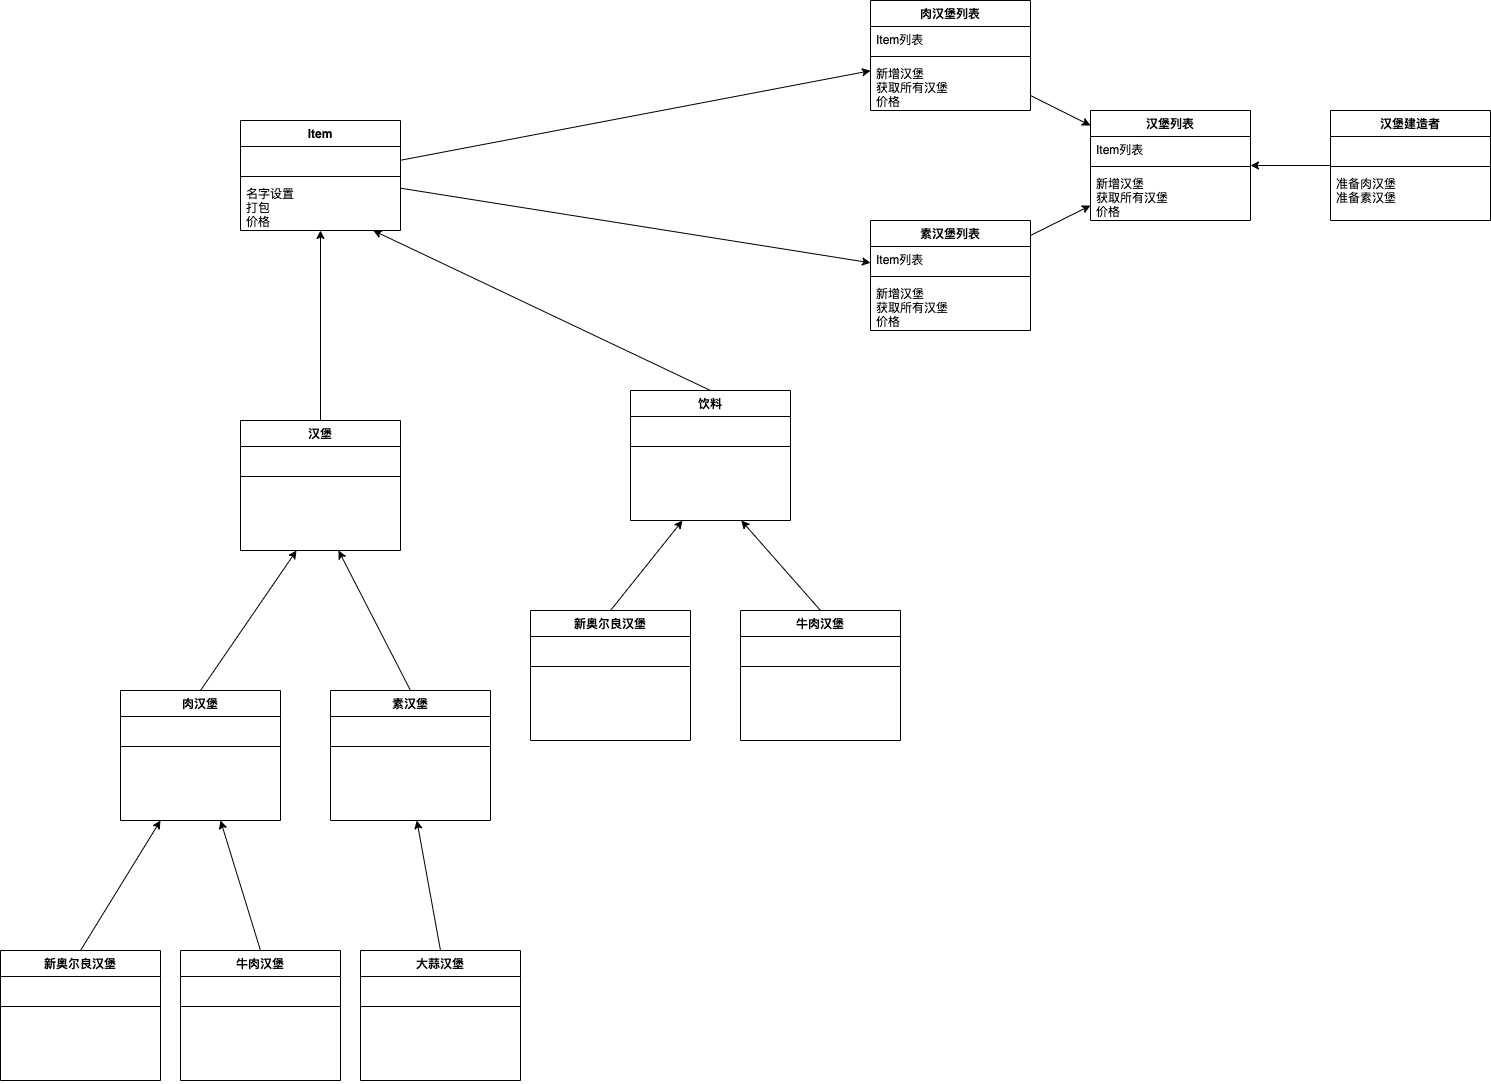

The diagram above was exported from draw.io. Its source (the exported page's mxGraphModel, read from the mxfile embedded in the PNG):
<mxGraphModel dx="1937" dy="1345" grid="1" gridSize="10" guides="1" tooltips="1" connect="1" arrows="1" fold="1" page="1" pageScale="1" pageWidth="1200" pageHeight="1600" math="0" shadow="0">
  <root>
    <mxCell id="0" />
    <mxCell id="1" parent="0" />
    <mxCell id="19" value="" style="edgeStyle=none;html=1;" edge="1" parent="1" source="11" target="15">
      <mxGeometry relative="1" as="geometry" />
    </mxCell>
    <mxCell id="11" value="汉堡建造者" style="swimlane;fontStyle=1;align=center;verticalAlign=top;childLayout=stackLayout;horizontal=1;startSize=26;horizontalStack=0;resizeParent=1;resizeParentMax=0;resizeLast=0;collapsible=1;marginBottom=0;" vertex="1" parent="1">
      <mxGeometry x="530" y="450" width="160" height="110" as="geometry" />
    </mxCell>
    <mxCell id="12" value="  " style="text;strokeColor=none;fillColor=none;align=left;verticalAlign=top;spacingLeft=4;spacingRight=4;overflow=hidden;rotatable=0;points=[[0,0.5],[1,0.5]];portConstraint=eastwest;" vertex="1" parent="11">
      <mxGeometry y="26" width="160" height="26" as="geometry" />
    </mxCell>
    <mxCell id="13" value="" style="line;strokeWidth=1;fillColor=none;align=left;verticalAlign=middle;spacingTop=-1;spacingLeft=3;spacingRight=3;rotatable=0;labelPosition=right;points=[];portConstraint=eastwest;" vertex="1" parent="11">
      <mxGeometry y="52" width="160" height="8" as="geometry" />
    </mxCell>
    <mxCell id="14" value="准备肉汉堡&#10;准备素汉堡" style="text;strokeColor=none;fillColor=none;align=left;verticalAlign=top;spacingLeft=4;spacingRight=4;overflow=hidden;rotatable=0;points=[[0,0.5],[1,0.5]];portConstraint=eastwest;" vertex="1" parent="11">
      <mxGeometry y="60" width="160" height="50" as="geometry" />
    </mxCell>
    <mxCell id="15" value="汉堡列表" style="swimlane;fontStyle=1;align=center;verticalAlign=top;childLayout=stackLayout;horizontal=1;startSize=26;horizontalStack=0;resizeParent=1;resizeParentMax=0;resizeLast=0;collapsible=1;marginBottom=0;" vertex="1" parent="1">
      <mxGeometry x="290" y="450" width="160" height="110" as="geometry" />
    </mxCell>
    <mxCell id="16" value="Item列表" style="text;strokeColor=none;fillColor=none;align=left;verticalAlign=top;spacingLeft=4;spacingRight=4;overflow=hidden;rotatable=0;points=[[0,0.5],[1,0.5]];portConstraint=eastwest;" vertex="1" parent="15">
      <mxGeometry y="26" width="160" height="26" as="geometry" />
    </mxCell>
    <mxCell id="17" value="" style="line;strokeWidth=1;fillColor=none;align=left;verticalAlign=middle;spacingTop=-1;spacingLeft=3;spacingRight=3;rotatable=0;labelPosition=right;points=[];portConstraint=eastwest;" vertex="1" parent="15">
      <mxGeometry y="52" width="160" height="8" as="geometry" />
    </mxCell>
    <mxCell id="18" value="新增汉堡&#10;获取所有汉堡&#10;价格" style="text;strokeColor=none;fillColor=none;align=left;verticalAlign=top;spacingLeft=4;spacingRight=4;overflow=hidden;rotatable=0;points=[[0,0.5],[1,0.5]];portConstraint=eastwest;" vertex="1" parent="15">
      <mxGeometry y="60" width="160" height="50" as="geometry" />
    </mxCell>
    <mxCell id="79" style="edgeStyle=none;html=1;" edge="1" parent="1" source="20" target="69">
      <mxGeometry relative="1" as="geometry" />
    </mxCell>
    <mxCell id="80" style="edgeStyle=none;html=1;" edge="1" parent="1" source="20" target="73">
      <mxGeometry relative="1" as="geometry" />
    </mxCell>
    <mxCell id="20" value="Item" style="swimlane;fontStyle=1;align=center;verticalAlign=top;childLayout=stackLayout;horizontal=1;startSize=26;horizontalStack=0;resizeParent=1;resizeParentMax=0;resizeLast=0;collapsible=1;marginBottom=0;" vertex="1" parent="1">
      <mxGeometry x="-560" y="460" width="160" height="110" as="geometry" />
    </mxCell>
    <mxCell id="21" value="  " style="text;strokeColor=none;fillColor=none;align=left;verticalAlign=top;spacingLeft=4;spacingRight=4;overflow=hidden;rotatable=0;points=[[0,0.5],[1,0.5]];portConstraint=eastwest;" vertex="1" parent="20">
      <mxGeometry y="26" width="160" height="26" as="geometry" />
    </mxCell>
    <mxCell id="22" value="" style="line;strokeWidth=1;fillColor=none;align=left;verticalAlign=middle;spacingTop=-1;spacingLeft=3;spacingRight=3;rotatable=0;labelPosition=right;points=[];portConstraint=eastwest;" vertex="1" parent="20">
      <mxGeometry y="52" width="160" height="8" as="geometry" />
    </mxCell>
    <mxCell id="23" value="名字设置&#10;打包&#10;价格" style="text;strokeColor=none;fillColor=none;align=left;verticalAlign=top;spacingLeft=4;spacingRight=4;overflow=hidden;rotatable=0;points=[[0,0.5],[1,0.5]];portConstraint=eastwest;" vertex="1" parent="20">
      <mxGeometry y="60" width="160" height="50" as="geometry" />
    </mxCell>
    <mxCell id="105" style="edgeStyle=none;html=1;exitX=0.5;exitY=0;exitDx=0;exitDy=0;" edge="1" parent="1" source="39" target="103">
      <mxGeometry relative="1" as="geometry">
        <mxPoint x="-530" y="960" as="targetPoint" />
      </mxGeometry>
    </mxCell>
    <mxCell id="39" value="肉汉堡" style="swimlane;fontStyle=1;align=center;verticalAlign=top;childLayout=stackLayout;horizontal=1;startSize=26;horizontalStack=0;resizeParent=1;resizeParentMax=0;resizeLast=0;collapsible=1;marginBottom=0;" vertex="1" parent="1">
      <mxGeometry x="-680" y="1030" width="160" height="130" as="geometry" />
    </mxCell>
    <mxCell id="40" value=" " style="text;strokeColor=none;fillColor=none;align=left;verticalAlign=top;spacingLeft=4;spacingRight=4;overflow=hidden;rotatable=0;points=[[0,0.5],[1,0.5]];portConstraint=eastwest;" vertex="1" parent="39">
      <mxGeometry y="26" width="160" height="26" as="geometry" />
    </mxCell>
    <mxCell id="41" value="" style="line;strokeWidth=1;fillColor=none;align=left;verticalAlign=middle;spacingTop=-1;spacingLeft=3;spacingRight=3;rotatable=0;labelPosition=right;points=[];portConstraint=eastwest;" vertex="1" parent="39">
      <mxGeometry y="52" width="160" height="8" as="geometry" />
    </mxCell>
    <mxCell id="42" value=" " style="text;strokeColor=none;fillColor=none;align=left;verticalAlign=top;spacingLeft=4;spacingRight=4;overflow=hidden;rotatable=0;points=[[0,0.5],[1,0.5]];portConstraint=eastwest;" vertex="1" parent="39">
      <mxGeometry y="60" width="160" height="70" as="geometry" />
    </mxCell>
    <mxCell id="68" style="edgeStyle=none;html=1;exitX=0.5;exitY=0;exitDx=0;exitDy=0;" edge="1" parent="1" source="43" target="23">
      <mxGeometry relative="1" as="geometry" />
    </mxCell>
    <mxCell id="43" value="饮料" style="swimlane;fontStyle=1;align=center;verticalAlign=top;childLayout=stackLayout;horizontal=1;startSize=26;horizontalStack=0;resizeParent=1;resizeParentMax=0;resizeLast=0;collapsible=1;marginBottom=0;" vertex="1" parent="1">
      <mxGeometry x="-170" y="730" width="160" height="130" as="geometry" />
    </mxCell>
    <mxCell id="44" value=" " style="text;strokeColor=none;fillColor=none;align=left;verticalAlign=top;spacingLeft=4;spacingRight=4;overflow=hidden;rotatable=0;points=[[0,0.5],[1,0.5]];portConstraint=eastwest;" vertex="1" parent="43">
      <mxGeometry y="26" width="160" height="26" as="geometry" />
    </mxCell>
    <mxCell id="45" value="" style="line;strokeWidth=1;fillColor=none;align=left;verticalAlign=middle;spacingTop=-1;spacingLeft=3;spacingRight=3;rotatable=0;labelPosition=right;points=[];portConstraint=eastwest;" vertex="1" parent="43">
      <mxGeometry y="52" width="160" height="8" as="geometry" />
    </mxCell>
    <mxCell id="46" value=" " style="text;strokeColor=none;fillColor=none;align=left;verticalAlign=top;spacingLeft=4;spacingRight=4;overflow=hidden;rotatable=0;points=[[0,0.5],[1,0.5]];portConstraint=eastwest;" vertex="1" parent="43">
      <mxGeometry y="60" width="160" height="70" as="geometry" />
    </mxCell>
    <mxCell id="63" style="edgeStyle=none;html=1;exitX=0.5;exitY=0;exitDx=0;exitDy=0;" edge="1" parent="1" source="48" target="39">
      <mxGeometry relative="1" as="geometry">
        <Array as="points" />
      </mxGeometry>
    </mxCell>
    <mxCell id="48" value="新奥尔良汉堡" style="swimlane;fontStyle=1;align=center;verticalAlign=top;childLayout=stackLayout;horizontal=1;startSize=26;horizontalStack=0;resizeParent=1;resizeParentMax=0;resizeLast=0;collapsible=1;marginBottom=0;" vertex="1" parent="1">
      <mxGeometry x="-800" y="1290" width="160" height="130" as="geometry" />
    </mxCell>
    <mxCell id="49" value=" " style="text;strokeColor=none;fillColor=none;align=left;verticalAlign=top;spacingLeft=4;spacingRight=4;overflow=hidden;rotatable=0;points=[[0,0.5],[1,0.5]];portConstraint=eastwest;" vertex="1" parent="48">
      <mxGeometry y="26" width="160" height="26" as="geometry" />
    </mxCell>
    <mxCell id="50" value="" style="line;strokeWidth=1;fillColor=none;align=left;verticalAlign=middle;spacingTop=-1;spacingLeft=3;spacingRight=3;rotatable=0;labelPosition=right;points=[];portConstraint=eastwest;" vertex="1" parent="48">
      <mxGeometry y="52" width="160" height="8" as="geometry" />
    </mxCell>
    <mxCell id="51" value=" " style="text;strokeColor=none;fillColor=none;align=left;verticalAlign=top;spacingLeft=4;spacingRight=4;overflow=hidden;rotatable=0;points=[[0,0.5],[1,0.5]];portConstraint=eastwest;" vertex="1" parent="48">
      <mxGeometry y="60" width="160" height="70" as="geometry" />
    </mxCell>
    <mxCell id="64" style="edgeStyle=none;html=1;exitX=0.5;exitY=0;exitDx=0;exitDy=0;" edge="1" parent="1" source="52" target="39">
      <mxGeometry relative="1" as="geometry">
        <Array as="points" />
      </mxGeometry>
    </mxCell>
    <mxCell id="52" value="牛肉汉堡" style="swimlane;fontStyle=1;align=center;verticalAlign=top;childLayout=stackLayout;horizontal=1;startSize=26;horizontalStack=0;resizeParent=1;resizeParentMax=0;resizeLast=0;collapsible=1;marginBottom=0;" vertex="1" parent="1">
      <mxGeometry x="-620" y="1290" width="160" height="130" as="geometry" />
    </mxCell>
    <mxCell id="53" value=" " style="text;strokeColor=none;fillColor=none;align=left;verticalAlign=top;spacingLeft=4;spacingRight=4;overflow=hidden;rotatable=0;points=[[0,0.5],[1,0.5]];portConstraint=eastwest;" vertex="1" parent="52">
      <mxGeometry y="26" width="160" height="26" as="geometry" />
    </mxCell>
    <mxCell id="54" value="" style="line;strokeWidth=1;fillColor=none;align=left;verticalAlign=middle;spacingTop=-1;spacingLeft=3;spacingRight=3;rotatable=0;labelPosition=right;points=[];portConstraint=eastwest;" vertex="1" parent="52">
      <mxGeometry y="52" width="160" height="8" as="geometry" />
    </mxCell>
    <mxCell id="55" value=" " style="text;strokeColor=none;fillColor=none;align=left;verticalAlign=top;spacingLeft=4;spacingRight=4;overflow=hidden;rotatable=0;points=[[0,0.5],[1,0.5]];portConstraint=eastwest;" vertex="1" parent="52">
      <mxGeometry y="60" width="160" height="70" as="geometry" />
    </mxCell>
    <mxCell id="77" style="edgeStyle=none;html=1;" edge="1" parent="1" source="69" target="15">
      <mxGeometry relative="1" as="geometry" />
    </mxCell>
    <mxCell id="69" value="肉汉堡列表" style="swimlane;fontStyle=1;align=center;verticalAlign=top;childLayout=stackLayout;horizontal=1;startSize=26;horizontalStack=0;resizeParent=1;resizeParentMax=0;resizeLast=0;collapsible=1;marginBottom=0;" vertex="1" parent="1">
      <mxGeometry x="70" y="340" width="160" height="110" as="geometry" />
    </mxCell>
    <mxCell id="70" value="Item列表" style="text;strokeColor=none;fillColor=none;align=left;verticalAlign=top;spacingLeft=4;spacingRight=4;overflow=hidden;rotatable=0;points=[[0,0.5],[1,0.5]];portConstraint=eastwest;" vertex="1" parent="69">
      <mxGeometry y="26" width="160" height="26" as="geometry" />
    </mxCell>
    <mxCell id="71" value="" style="line;strokeWidth=1;fillColor=none;align=left;verticalAlign=middle;spacingTop=-1;spacingLeft=3;spacingRight=3;rotatable=0;labelPosition=right;points=[];portConstraint=eastwest;" vertex="1" parent="69">
      <mxGeometry y="52" width="160" height="8" as="geometry" />
    </mxCell>
    <mxCell id="72" value="新增汉堡&#10;获取所有汉堡&#10;价格" style="text;strokeColor=none;fillColor=none;align=left;verticalAlign=top;spacingLeft=4;spacingRight=4;overflow=hidden;rotatable=0;points=[[0,0.5],[1,0.5]];portConstraint=eastwest;" vertex="1" parent="69">
      <mxGeometry y="60" width="160" height="50" as="geometry" />
    </mxCell>
    <mxCell id="78" style="edgeStyle=none;html=1;" edge="1" parent="1" source="73" target="15">
      <mxGeometry relative="1" as="geometry" />
    </mxCell>
    <mxCell id="73" value="素汉堡列表" style="swimlane;fontStyle=1;align=center;verticalAlign=top;childLayout=stackLayout;horizontal=1;startSize=26;horizontalStack=0;resizeParent=1;resizeParentMax=0;resizeLast=0;collapsible=1;marginBottom=0;" vertex="1" parent="1">
      <mxGeometry x="70" y="560" width="160" height="110" as="geometry" />
    </mxCell>
    <mxCell id="74" value="Item列表" style="text;strokeColor=none;fillColor=none;align=left;verticalAlign=top;spacingLeft=4;spacingRight=4;overflow=hidden;rotatable=0;points=[[0,0.5],[1,0.5]];portConstraint=eastwest;" vertex="1" parent="73">
      <mxGeometry y="26" width="160" height="26" as="geometry" />
    </mxCell>
    <mxCell id="75" value="" style="line;strokeWidth=1;fillColor=none;align=left;verticalAlign=middle;spacingTop=-1;spacingLeft=3;spacingRight=3;rotatable=0;labelPosition=right;points=[];portConstraint=eastwest;" vertex="1" parent="73">
      <mxGeometry y="52" width="160" height="8" as="geometry" />
    </mxCell>
    <mxCell id="76" value="新增汉堡&#10;获取所有汉堡&#10;价格" style="text;strokeColor=none;fillColor=none;align=left;verticalAlign=top;spacingLeft=4;spacingRight=4;overflow=hidden;rotatable=0;points=[[0,0.5],[1,0.5]];portConstraint=eastwest;" vertex="1" parent="73">
      <mxGeometry y="60" width="160" height="50" as="geometry" />
    </mxCell>
    <mxCell id="89" style="edgeStyle=none;html=1;exitX=0.5;exitY=0;exitDx=0;exitDy=0;" edge="1" parent="1" source="81" target="46">
      <mxGeometry relative="1" as="geometry" />
    </mxCell>
    <mxCell id="81" value="新奥尔良汉堡" style="swimlane;fontStyle=1;align=center;verticalAlign=top;childLayout=stackLayout;horizontal=1;startSize=26;horizontalStack=0;resizeParent=1;resizeParentMax=0;resizeLast=0;collapsible=1;marginBottom=0;" vertex="1" parent="1">
      <mxGeometry x="-270" y="950" width="160" height="130" as="geometry" />
    </mxCell>
    <mxCell id="82" value=" " style="text;strokeColor=none;fillColor=none;align=left;verticalAlign=top;spacingLeft=4;spacingRight=4;overflow=hidden;rotatable=0;points=[[0,0.5],[1,0.5]];portConstraint=eastwest;" vertex="1" parent="81">
      <mxGeometry y="26" width="160" height="26" as="geometry" />
    </mxCell>
    <mxCell id="83" value="" style="line;strokeWidth=1;fillColor=none;align=left;verticalAlign=middle;spacingTop=-1;spacingLeft=3;spacingRight=3;rotatable=0;labelPosition=right;points=[];portConstraint=eastwest;" vertex="1" parent="81">
      <mxGeometry y="52" width="160" height="8" as="geometry" />
    </mxCell>
    <mxCell id="84" value=" " style="text;strokeColor=none;fillColor=none;align=left;verticalAlign=top;spacingLeft=4;spacingRight=4;overflow=hidden;rotatable=0;points=[[0,0.5],[1,0.5]];portConstraint=eastwest;" vertex="1" parent="81">
      <mxGeometry y="60" width="160" height="70" as="geometry" />
    </mxCell>
    <mxCell id="90" style="edgeStyle=none;html=1;exitX=0.5;exitY=0;exitDx=0;exitDy=0;" edge="1" parent="1" source="85" target="46">
      <mxGeometry relative="1" as="geometry" />
    </mxCell>
    <mxCell id="85" value="牛肉汉堡" style="swimlane;fontStyle=1;align=center;verticalAlign=top;childLayout=stackLayout;horizontal=1;startSize=26;horizontalStack=0;resizeParent=1;resizeParentMax=0;resizeLast=0;collapsible=1;marginBottom=0;" vertex="1" parent="1">
      <mxGeometry x="-60" y="950" width="160" height="130" as="geometry" />
    </mxCell>
    <mxCell id="86" value=" " style="text;strokeColor=none;fillColor=none;align=left;verticalAlign=top;spacingLeft=4;spacingRight=4;overflow=hidden;rotatable=0;points=[[0,0.5],[1,0.5]];portConstraint=eastwest;" vertex="1" parent="85">
      <mxGeometry y="26" width="160" height="26" as="geometry" />
    </mxCell>
    <mxCell id="87" value="" style="line;strokeWidth=1;fillColor=none;align=left;verticalAlign=middle;spacingTop=-1;spacingLeft=3;spacingRight=3;rotatable=0;labelPosition=right;points=[];portConstraint=eastwest;" vertex="1" parent="85">
      <mxGeometry y="52" width="160" height="8" as="geometry" />
    </mxCell>
    <mxCell id="88" value=" " style="text;strokeColor=none;fillColor=none;align=left;verticalAlign=top;spacingLeft=4;spacingRight=4;overflow=hidden;rotatable=0;points=[[0,0.5],[1,0.5]];portConstraint=eastwest;" vertex="1" parent="85">
      <mxGeometry y="60" width="160" height="70" as="geometry" />
    </mxCell>
    <mxCell id="104" style="edgeStyle=none;html=1;exitX=0.5;exitY=0;exitDx=0;exitDy=0;" edge="1" parent="1" source="91" target="103">
      <mxGeometry relative="1" as="geometry" />
    </mxCell>
    <mxCell id="91" value="素汉堡" style="swimlane;fontStyle=1;align=center;verticalAlign=top;childLayout=stackLayout;horizontal=1;startSize=26;horizontalStack=0;resizeParent=1;resizeParentMax=0;resizeLast=0;collapsible=1;marginBottom=0;" vertex="1" parent="1">
      <mxGeometry x="-470" y="1030" width="160" height="130" as="geometry" />
    </mxCell>
    <mxCell id="92" value=" " style="text;strokeColor=none;fillColor=none;align=left;verticalAlign=top;spacingLeft=4;spacingRight=4;overflow=hidden;rotatable=0;points=[[0,0.5],[1,0.5]];portConstraint=eastwest;" vertex="1" parent="91">
      <mxGeometry y="26" width="160" height="26" as="geometry" />
    </mxCell>
    <mxCell id="93" value="" style="line;strokeWidth=1;fillColor=none;align=left;verticalAlign=middle;spacingTop=-1;spacingLeft=3;spacingRight=3;rotatable=0;labelPosition=right;points=[];portConstraint=eastwest;" vertex="1" parent="91">
      <mxGeometry y="52" width="160" height="8" as="geometry" />
    </mxCell>
    <mxCell id="94" value=" " style="text;strokeColor=none;fillColor=none;align=left;verticalAlign=top;spacingLeft=4;spacingRight=4;overflow=hidden;rotatable=0;points=[[0,0.5],[1,0.5]];portConstraint=eastwest;" vertex="1" parent="91">
      <mxGeometry y="60" width="160" height="70" as="geometry" />
    </mxCell>
    <mxCell id="99" style="edgeStyle=none;html=1;exitX=0.5;exitY=0;exitDx=0;exitDy=0;" edge="1" parent="1" source="95" target="94">
      <mxGeometry relative="1" as="geometry" />
    </mxCell>
    <mxCell id="95" value="大蒜汉堡" style="swimlane;fontStyle=1;align=center;verticalAlign=top;childLayout=stackLayout;horizontal=1;startSize=26;horizontalStack=0;resizeParent=1;resizeParentMax=0;resizeLast=0;collapsible=1;marginBottom=0;" vertex="1" parent="1">
      <mxGeometry x="-440" y="1290" width="160" height="130" as="geometry" />
    </mxCell>
    <mxCell id="96" value=" " style="text;strokeColor=none;fillColor=none;align=left;verticalAlign=top;spacingLeft=4;spacingRight=4;overflow=hidden;rotatable=0;points=[[0,0.5],[1,0.5]];portConstraint=eastwest;" vertex="1" parent="95">
      <mxGeometry y="26" width="160" height="26" as="geometry" />
    </mxCell>
    <mxCell id="97" value="" style="line;strokeWidth=1;fillColor=none;align=left;verticalAlign=middle;spacingTop=-1;spacingLeft=3;spacingRight=3;rotatable=0;labelPosition=right;points=[];portConstraint=eastwest;" vertex="1" parent="95">
      <mxGeometry y="52" width="160" height="8" as="geometry" />
    </mxCell>
    <mxCell id="98" value=" " style="text;strokeColor=none;fillColor=none;align=left;verticalAlign=top;spacingLeft=4;spacingRight=4;overflow=hidden;rotatable=0;points=[[0,0.5],[1,0.5]];portConstraint=eastwest;" vertex="1" parent="95">
      <mxGeometry y="60" width="160" height="70" as="geometry" />
    </mxCell>
    <mxCell id="106" style="edgeStyle=none;html=1;exitX=0.5;exitY=0;exitDx=0;exitDy=0;" edge="1" parent="1" source="100" target="23">
      <mxGeometry relative="1" as="geometry" />
    </mxCell>
    <mxCell id="100" value="汉堡" style="swimlane;fontStyle=1;align=center;verticalAlign=top;childLayout=stackLayout;horizontal=1;startSize=26;horizontalStack=0;resizeParent=1;resizeParentMax=0;resizeLast=0;collapsible=1;marginBottom=0;" vertex="1" parent="1">
      <mxGeometry x="-560" y="760" width="160" height="130" as="geometry" />
    </mxCell>
    <mxCell id="101" value=" " style="text;strokeColor=none;fillColor=none;align=left;verticalAlign=top;spacingLeft=4;spacingRight=4;overflow=hidden;rotatable=0;points=[[0,0.5],[1,0.5]];portConstraint=eastwest;" vertex="1" parent="100">
      <mxGeometry y="26" width="160" height="26" as="geometry" />
    </mxCell>
    <mxCell id="102" value="" style="line;strokeWidth=1;fillColor=none;align=left;verticalAlign=middle;spacingTop=-1;spacingLeft=3;spacingRight=3;rotatable=0;labelPosition=right;points=[];portConstraint=eastwest;" vertex="1" parent="100">
      <mxGeometry y="52" width="160" height="8" as="geometry" />
    </mxCell>
    <mxCell id="103" value=" " style="text;strokeColor=none;fillColor=none;align=left;verticalAlign=top;spacingLeft=4;spacingRight=4;overflow=hidden;rotatable=0;points=[[0,0.5],[1,0.5]];portConstraint=eastwest;" vertex="1" parent="100">
      <mxGeometry y="60" width="160" height="70" as="geometry" />
    </mxCell>
  </root>
</mxGraphModel>